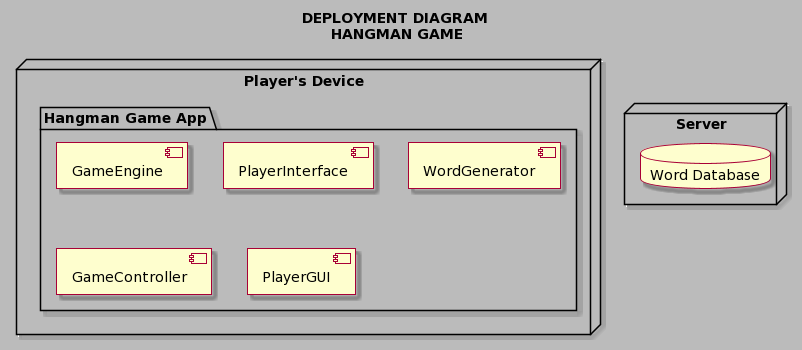

The diagram above was rendered by PlantUML. Its source (embedded in the PNG):
@startuml
skin rose

title DEPLOYMENT DIAGRAM\n HANGMAN GAME
skinparam backgroundColor #BBBBBB
skinparam activity {
  StartColor Blue
  EndColor Red
  BackgroundColor Pink
  BorderColor Yellow
}
!define GAME_ENGINE component GameEngine
!define PLAYER_INTERFACE component PlayerInterface
!define WORD_GENERATOR component WordGenerator
!define GAME_CONTROLLER component GameController
!define PLAYER_GUI component PlayerGUI

node "Player's Device" {
  folder "Hangman Game App" {
    GAME_ENGINE
    PLAYER_INTERFACE
    WORD_GENERATOR
    GAME_CONTROLLER
    PLAYER_GUI
  }
}

node "Server" {
  database "Word Database"
}
@enduml